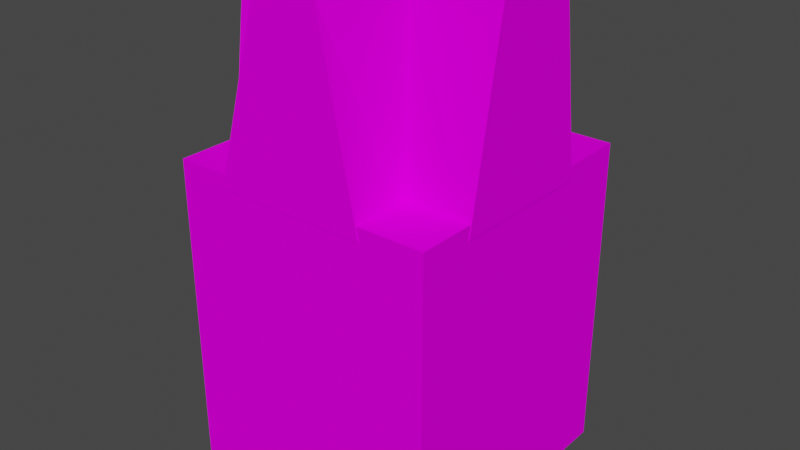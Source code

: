 # Source: Mountains4.blend  (saved by Blender 3.0.42; exported with 4.5.12 LTS)
import bpy
from mathutils import Matrix  # noqa: F401  (used for matrix-valued properties, if any)

bpy.ops.wm.read_factory_settings(use_empty=True)
scene = bpy.context.scene
scene.name = 'Scene'

# ---- collections
col_collection = bpy.data.collections.new('Collection'); scene.collection.children.link(col_collection)

# ---- images (referenced by path relative to the original .blend; pixels are not part of the script)
import os
ASSET_DIR = os.environ.get("B2B_ASSET_DIR", "")  # directory of the original .blend (textures are referenced by path, not embedded)
HERE = os.path.dirname(os.path.abspath(__file__))  # packed textures are extracted next to this script under _unpacked/

def load_image(name, relpath, width, height, colorspace="sRGB"):
    """Load a texture the original file referenced (path relative to the .blend, or extracted next to this script)."""
    p = next((c for c in (os.path.join(HERE, relpath), os.path.join(ASSET_DIR, relpath)) if relpath and os.path.exists(c)), "")
    if p:
        img = bpy.data.images.load(p, check_existing=True)
        img.name = name
    else:  # same state as the original file: an image datablock whose file is absent (Cycles renders it pink)
        img = bpy.data.images.new(name, width, height)
        img.source = "FILE"
        img.filepath = "//" + (relpath or name)
    img.colorspace_settings.name = colorspace
    return img
img_summertilespalette_png = load_image('SummerTilesPalette.png', 'SummerTilesPalette.png', 1024, 1024, 'sRGB')

# ---- materials (node trees are filled in below, after node groups)
mat_summertilematerial = bpy.data.materials.new('SummerTileMaterial')
mat_summertilematerial.use_transparent_shadow = False

# ---- material node trees
mat_summertilematerial.use_nodes = True; mat_summertilematerial.node_tree.nodes.clear()
_N = mat_summertilematerial.node_tree.nodes; _L = mat_summertilematerial.node_tree.links
n0 = _N.new('ShaderNodeBsdfPrincipled'); n0.name = 'Principled BSDF'; n0.location = (10, 300)
n0.distribution = 'GGX'
n0.subsurface_method = 'RANDOM_WALK_SKIN'
n0.inputs[2].default_value = 1.0
n0.inputs[3].default_value = 1.45
n0.inputs[11].default_value = 1.01
n0.inputs[13].default_value = 0.0
n0.inputs[20].default_value = 0.0
n0.inputs[27].default_value = (0.0, 0.0, 0.0, 1.0)
n0.inputs[28].default_value = 1.0
n1 = _N.new('ShaderNodeOutputMaterial'); n1.name = 'Material Output'; n1.location = (300, 300)
n2 = _N.new('ShaderNodeTexImage'); n2.name = 'Image Texture'; n2.location = (-280, 280)
n2.image = img_summertilespalette_png
n2.interpolation = 'Closest'
_L.new(n0.outputs[0], n1.inputs[0])
_L.new(n2.outputs[0], n0.inputs[0])
n1.is_active_output = True

# ---- world
world_world = bpy.data.worlds.new('World'); scene.world = world_world
world_world.use_nodes = True; world_world.node_tree.nodes.clear()
_N = world_world.node_tree.nodes; _L = world_world.node_tree.links
n0 = _N.new('ShaderNodeOutputWorld'); n0.name = 'World Output'; n0.location = (300, 300)
n1 = _N.new('ShaderNodeBackground'); n1.name = 'Background'; n1.location = (10, 300)
n1.inputs[0].default_value = (0.05088, 0.05088, 0.05088, 1.0)
_L.new(n1.outputs[0], n0.inputs[0])
n0.is_active_output = True
world_world.color = (0.05088, 0.05088, 0.05088)
world_world.use_sun_shadow = False
world_world.sun_shadow_jitter_overblur = 0.0

# ---- meshes
me_cube_001 = bpy.data.meshes.new('Cube.001')
me_cube_001.from_pydata([(-0.5, -1.0, 0.5), (-0.5, 0.2, 0.5), (-0.5, -1.0, -0.5), (-0.5, 0.2, -0.5), (0.5, -1.0, 0.5), (0.5, 0.2, 0.5), (0.5, -1.0, -0.5), (0.5, 0.2, -0.5), (-0.5, 0.1, 0.5), (-0.5, 0.1, -0.5), (0.5, 0.1, -0.5), (0.5, 0.1, 0.5)], [], [(8, 1, 3, 9), (9, 3, 7, 10), (10, 7, 5, 11), (11, 5, 1, 8), (2, 6, 4, 0), (7, 3, 1, 5), (4, 11, 8, 0), (6, 10, 11, 4), (2, 9, 10, 6), (0, 8, 9, 2)])
_uv = me_cube_001.uv_layers.new(name='UVMap')
_uv.uv.foreach_set('vector', [0.07723, 0.9823, 0.07723, 0.9823, 0.07723, 0.9823, 0.07723, 0.9823, 0.07723, 0.9823, 0.07723, 0.9823, 0.07723, 0.9823, 0.07723, 0.9823, 0.07723, 0.9823, 0.07723, 0.9823, 0.07723, 0.9823, 0.07723, 0.9823, 0.07723, 0.9823, 0.07723, 0.9823, 0.07723, 0.9823, 0.07723, 0.9823, 0.02705, 0.9725, 0.02705, 0.9725, 0.02705, 0.9725, 0.02705, 0.9725, 0.07723, 0.9823, 0.07723, 0.9823, 0.07723, 0.9823, 0.07723, 0.9823, 0.02705, 0.9725, 0.02705, 0.9725, 0.02705, 0.9725, 0.02705, 0.9725, 0.02705, 0.9725, 0.02705, 0.9725, 0.02705, 0.9725, 0.02705, 0.9725, 0.02705, 0.9725, 0.02705, 0.9725, 0.02705, 0.9725, 0.02705, 0.9725, 0.02705, 0.9725, 0.02705, 0.9725, 0.02705, 0.9725, 0.02705, 0.9725])
me_cube_001.materials.append(mat_summertilematerial)
me_cube_001.use_remesh_fix_poles = True
me_cube_001.use_remesh_preserve_attributes = False
me_cube_001.update()
me_cylinder_001 = bpy.data.meshes.new('Cylinder.001')
me_cylinder_001.from_pydata([(0.0, 0.15, -0.3), (0.0, 0.85, -0.3), (0.2881, 0.15, -0.2604), (0.2121, 0.85, -0.2121), (0.3, 0.15, 6.557e-09), (0.3, 0.85, -2.404e-08), (0.2611, 0.15, 0.2909), (0.2121, 0.85, 0.2121), (-2.623e-08, 0.15, 0.3), (-2.623e-08, 0.85, 0.3), (-0.3116, 0.15, 0.2671), (-0.2121, 0.85, 0.2121), (-0.3, 0.15, -1.013e-08), (-0.3, 0.85, -4.073e-08), (-0.287, 0.15, -0.2785), (-0.2121, 0.85, -0.2121), (-0.5021, 0.85, 0.1752), (-0.5021, 0.15, 0.2671), (-0.5021, 0.15, -0.2785), (-0.5021, 0.85, -0.1305), (0.2881, 0.15, -0.5021), (0.1594, 0.85, -0.5021), (0.1195, 0.85, 0.5021), (0.2611, 0.15, 0.5021), (-0.3116, 0.15, 0.5021), (-0.1129, 0.85, 0.5021), (-0.2121, 0.85, -0.5021), (-0.287, 0.15, -0.5021), (0.5021, 0.85, -0.1557), (0.5021, 0.15, -0.2604), (0.5021, 0.15, 0.2909), (0.5021, 0.85, 0.1603)], [], [(23, 22, 25, 24), (3, 5, 7, 31, 28), (3, 2, 20, 21), (3, 1, 15, 13, 11, 9, 7, 5), (15, 14, 18, 19), (0, 2, 4, 6, 8, 10, 12, 14), (10, 11, 16, 17), (14, 15, 26, 27), (11, 10, 24, 25), (17, 16, 19, 18), (6, 7, 22, 23), (27, 26, 21, 20), (29, 28, 31, 30), (11, 13, 15, 19, 16), (7, 6, 30, 31), (1, 3, 21, 26, 15), (7, 9, 11, 25, 22), (2, 3, 28, 29)])
_uv = me_cylinder_001.uv_layers.new(name='UVMap')
_uv.uv.foreach_set('vector', [0.04229, 0.8938, 0.04229, 0.8938, 0.04229, 0.8938, 0.04229, 0.8938, 0.09889, 0.8987, 0.09889, 0.8987, 0.09889, 0.8987, 0.09889, 0.8987, 0.09889, 0.8987, 0.04229, 0.8938, 0.04229, 0.8938, 0.04229, 0.8938, 0.04229, 0.8938, 0.08659, 0.8987, 0.08659, 0.8987, 0.08659, 0.8987, 0.08659, 0.8987, 0.08659, 0.8987, 0.08659, 0.8987, 0.08659, 0.8987, 0.08659, 0.8987, 0.04229, 0.8938, 0.04229, 0.8938, 0.04229, 0.8938, 0.04229, 0.8938, 0.04229, 0.8938, 0.04229, 0.8938, 0.04229, 0.8938, 0.04229, 0.8938, 0.04229, 0.8938, 0.04229, 0.8938, 0.04229, 0.8938, 0.04229, 0.8938, 0.04229, 0.8938, 0.04229, 0.8938, 0.04229, 0.8938, 0.04229, 0.8938, 0.04229, 0.8938, 0.04229, 0.8938, 0.04229, 0.8938, 0.04229, 0.8938, 0.04229, 0.8938, 0.04229, 0.8938, 0.04229, 0.8938, 0.04229, 0.8938, 0.04229, 0.8938, 0.04229, 0.8938, 0.04229, 0.8938, 0.04229, 0.8938, 0.04229, 0.8938, 0.04229, 0.8938, 0.04229, 0.8938, 0.04229, 0.8938, 0.04229, 0.8938, 0.04229, 0.8938, 0.04229, 0.8938, 0.04229, 0.8938, 0.04229, 0.8938, 0.04229, 0.8938, 0.04229, 0.8938, 0.04229, 0.8938, 0.09889, 0.8987, 0.09889, 0.8987, 0.09889, 0.8987, 0.09889, 0.8987, 0.09889, 0.8987, 0.04229, 0.8938, 0.04229, 0.8938, 0.04229, 0.8938, 0.04229, 0.8938, 0.09889, 0.8987, 0.09889, 0.8987, 0.09889, 0.8987, 0.09889, 0.8987, 0.09889, 0.8987, 0.09889, 0.8987, 0.09889, 0.8987, 0.09889, 0.8987, 0.09889, 0.8987, 0.09889, 0.8987, 0.04229, 0.8938, 0.04229, 0.8938, 0.04229, 0.8938, 0.04229, 0.8938])
me_cylinder_001.materials.append(mat_summertilematerial)
me_cylinder_001.use_remesh_fix_poles = True
me_cylinder_001.use_remesh_preserve_attributes = False
me_cylinder_001.update()

# ---- objects
ob_cube = bpy.data.objects.new('Cube', me_cube_001)
ob_cylinder = bpy.data.objects.new('Cylinder', me_cylinder_001)

# ---- transforms, parenting, visibility, modifiers, constraints
ob_cube.location = (0.0, 0.0, 0.0)
ob_cube.rotation_euler = (1.571, -0.0, 0.0)
ob_cylinder.location = (0.0, 0.0, 0.0)
ob_cylinder.rotation_euler = (1.571, -0.0, 0.0)

# ---- collection membership
col_collection.objects.link(ob_cube)
col_collection.objects.link(ob_cylinder)

# ---- scene / render settings (as saved in the file)
scene.frame_start = 1; scene.frame_end = 250; scene.frame_set(1)
scene.render.engine = 'BLENDER_EEVEE_NEXT'
scene.cycles.sampling_pattern = 'TABULATED_SOBOL'
scene.cycles.use_light_tree = False
scene.view_settings.view_transform = 'Filmic'
bpy.context.view_layer.update()

# ---- added for rendering (the .blend has no active camera and no usable light): camera, sun
cam_auto = bpy.data.cameras.new('AutoCamera')
cam_auto.lens = 50.0
cam_auto.sensor_width = 36.0
cam_auto.clip_end = 1000.0
ob_auto_camera = bpy.data.objects.new('AutoCamera', cam_auto)
scene.collection.objects.link(ob_auto_camera)
ob_auto_camera.location = (2.1579, -2.58947, 1.65132)
ob_auto_camera.rotation_euler = (1.09748, -7.21219e-08, 0.694738)
scene.camera = ob_auto_camera
light_auto_sun = bpy.data.lights.new('AutoSun', 'SUN')
light_auto_sun.energy = 3.0
light_auto_sun.angle = 0.0523599
ob_auto_sun = bpy.data.objects.new('AutoSun', light_auto_sun)
scene.collection.objects.link(ob_auto_sun)
ob_auto_sun.rotation_euler = (0.872665, 0.174533, 0.523599)
bpy.context.view_layer.update()
